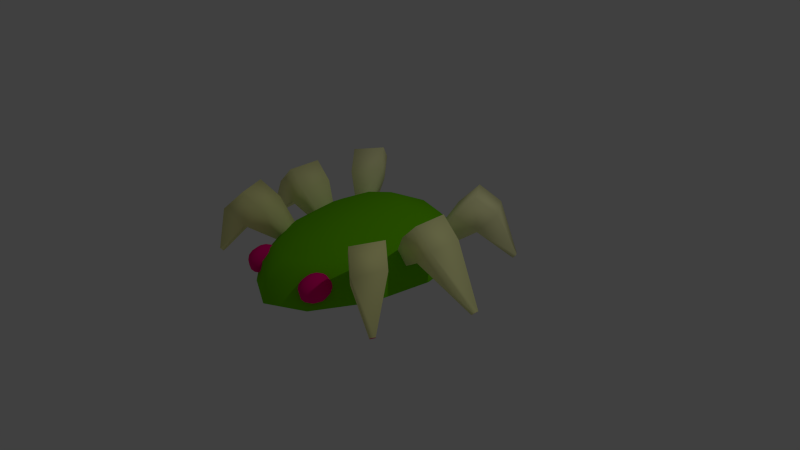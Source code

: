 # Source: Enemy_Bug_01.blend  (saved by Blender 2.67.0; exported with 4.5.12 LTS)
import bpy
from mathutils import Matrix  # noqa: F401  (used for matrix-valued properties, if any)

bpy.ops.wm.read_factory_settings(use_empty=True)
scene = bpy.context.scene
scene.name = 'Scene'

# ---- collections
col_collection_1 = bpy.data.collections.new('Collection 1'); scene.collection.children.link(col_collection_1)

# ---- materials (node trees are filled in below, after node groups)
mat_material_004 = bpy.data.materials.new('Material.004')
mat_material_004.alpha_threshold = 0.0
mat_material_004.use_transparent_shadow = False
mat_material_004.diffuse_color = (1.0, 0.0, 0.2257, 1.0)
mat_material_004.roughness = 0.5
mat_material_004.line_color = (0.0, 0.0, 0.0, 1.0)
mat_material_002 = bpy.data.materials.new('Material.002')
mat_material_002.alpha_threshold = 0.0
mat_material_002.use_transparent_shadow = False
mat_material_002.diffuse_color = (0.9768, 0.9713, 0.4947, 1.0)
mat_material_002.roughness = 0.5
mat_material_002.line_color = (0.0, 0.0, 0.0, 1.0)
mat_material_001 = bpy.data.materials.new('Material.001')
mat_material_001.alpha_threshold = 0.0
mat_material_001.use_transparent_shadow = False
mat_material_001.diffuse_color = (0.99, 1.0, 0.4494, 1.0)
mat_material_001.roughness = 0.5
mat_material_001.line_color = (0.0, 0.0, 0.0, 1.0)
mat_material = bpy.data.materials.new('Material')
mat_material.alpha_threshold = 0.0
mat_material.use_transparent_shadow = False
mat_material.diffuse_color = (1.0, 0.9931, 0.4226, 1.0)
mat_material.roughness = 0.5
mat_material.line_color = (0.0, 0.0, 0.0, 1.0)
mat_material_003 = bpy.data.materials.new('Material.003')
mat_material_003.alpha_threshold = 0.0
mat_material_003.use_transparent_shadow = False
mat_material_003.diffuse_color = (0.1638, 0.6078, 0.0, 1.0)
mat_material_003.roughness = 0.5
mat_material_003.line_color = (0.0, 0.0, 0.0, 1.0)

# ---- material node trees

# ---- world
world_world = bpy.data.worlds.new('World'); scene.world = world_world
world_world.color = (0.05088, 0.05088, 0.05088)
world_world.use_sun_shadow = False
world_world.sun_shadow_jitter_overblur = 0.0
world_world.cycles.sampling_method = 'MANUAL'
world_world.cycles.sample_map_resolution = 256

# ---- cameras
cam_camera = bpy.data.cameras.new('Camera')
cam_camera.clip_end = 100.0
cam_camera.lens = 35.0
cam_camera.sensor_width = 32.0
cam_camera.sensor_height = 18.0
cam_camera.ortho_scale = 7.314
cam_camera.dof.focus_distance = 0.0
cam_camera.dof.aperture_fstop = 128.0

# ---- lights
light_lamp = bpy.data.lights.new('Lamp', 'POINT')
light_lamp.transmission_factor = 0.0
light_lamp.cutoff_distance = 30.0
light_lamp.energy = 100.0
light_lamp.shadow_buffer_clip_start = 1.001
light_lamp.shadow_soft_size = 0.1
light_lamp.shadow_maximum_resolution = 0.006
light_lamp.use_absolute_resolution = True
light_lamp.cycles.use_multiple_importance_sampling = False

# ---- meshes
me_sphere_001 = bpy.data.meshes.new('Sphere.001')
me_sphere_001.from_pydata([(-0.8445, 0.3615, 0.2674), (-0.7169, 0.4961, 0.2674), (-0.7493, 0.2713, 0.3986), (-0.6218, 0.4059, 0.3986), (-1.297, 0.6822, 0.7016), (-1.061, 0.9307, 0.7016), (-1.121, 0.5155, 0.9438), (-0.8855, 0.7641, 0.9438), (-0.9591, 0.362, 0.7206), (-1.135, 0.5286, 0.4784), (-0.7235, 0.6106, 0.7206), (-0.8993, 0.7772, 0.4784), (-1.348, 0.9279, 0.04332), (-1.309, 0.969, 0.04332), (-1.322, 0.9026, 0.00647), (-1.283, 0.9436, 0.00647), (-0.8589, -0.2079, 0.2674), (-0.8589, -0.02249, 0.2674), (-0.7278, -0.2079, 0.3986), (-0.7278, -0.02249, 0.3986), (-1.408, -0.2865, 0.7016), (-1.408, 0.05605, 0.7016), (-1.166, -0.2865, 0.9438), (-1.166, 0.05605, 0.9438), (-0.9424, -0.2865, 0.7206), (-1.185, -0.2865, 0.4784), (-0.9424, 0.05605, 0.7206), (-1.185, 0.05605, 0.4784), (-1.909, -0.1435, 0.04332), (-1.909, -0.08693, 0.04332), (-1.872, -0.1435, 0.00647), (-1.872, -0.08693, 0.00647), (-0.7762, -0.7154, 0.2674), (-0.8689, -0.5548, 0.2674), (-0.6626, -0.6498, 0.3986), (-0.7554, -0.4892, 0.3986), (-1.212, -1.058, 0.7016), (-1.384, -0.7615, 0.7016), (-1.002, -0.9369, 0.9438), (-1.174, -0.6403, 0.9438), (-0.8092, -0.8252, 0.7206), (-1.019, -0.9464, 0.4784), (-0.9806, -0.5286, 0.7206), (-1.19, -0.6498, 0.4784), (-1.462, -1.038, 0.04332), (-1.491, -0.9886, 0.04332), (-1.431, -1.019, 0.00647), (-1.459, -0.9701, 0.00647), (-1.348, 0.9279, 0.04332), (-1.309, 0.969, 0.04332), (-1.322, 0.9026, 0.00647), (-1.283, 0.9436, 0.00647), (-1.462, -1.038, 0.04332), (-1.491, -0.9886, 0.04332), (-1.431, -1.019, 0.00647), (-1.459, -0.9701, 0.00647), (-1.909, -0.1435, 0.04332), (-1.909, -0.08693, 0.04332), (-1.872, -0.1435, 0.00647), (-1.872, -0.08693, 0.00647), (-0.4255, -1.008, 0.08964), (-0.3692, -1.008, 0.1273), (-0.3316, -1.008, 0.1836), (-0.3184, -1.008, 0.25), (-0.3316, -1.008, 0.3164), (-0.3692, -1.008, 0.3727), (-0.4255, -1.008, 0.4104), (-0.445, -1.055, 0.08964), (-0.4051, -1.095, 0.1273), (-0.3785, -1.121, 0.1836), (-0.3692, -1.131, 0.25), (-0.3785, -1.121, 0.3164), (-0.4051, -1.095, 0.3727), (-0.445, -1.055, 0.4104), (-0.4919, -1.074, 0.08964), (-0.4919, -1.131, 0.1273), (-0.4919, -1.168, 0.1836), (-0.4919, -1.182, 0.25), (-0.4919, -1.168, 0.3164), (-0.4919, -1.131, 0.3727), (-0.4919, -1.074, 0.4104), (-0.4919, -1.008, 0.07642), (-0.5389, -1.055, 0.08964), (-0.5787, -1.095, 0.1273), (-0.6053, -1.121, 0.1836), (-0.6147, -1.131, 0.25), (-0.6053, -1.121, 0.3164), (-0.5787, -1.095, 0.3727), (-0.5389, -1.055, 0.4104), (-0.5584, -1.008, 0.08964), (-0.6147, -1.008, 0.1273), (-0.6523, -1.008, 0.1836), (-0.6655, -1.008, 0.25), (-0.6523, -1.008, 0.3164), (-0.6147, -1.008, 0.3727), (-0.5584, -1.008, 0.4104), (-0.5389, -0.9611, 0.08964), (-0.5787, -0.9213, 0.1273), (-0.6053, -0.8947, 0.1836), (-0.6147, -0.8853, 0.25), (-0.6053, -0.8947, 0.3164), (-0.5787, -0.9213, 0.3727), (-0.5389, -0.9611, 0.4104), (-0.4919, -1.008, 0.4236), (-0.4919, -0.9416, 0.08964), (-0.4919, -0.8853, 0.1273), (-0.4919, -0.8477, 0.1836), (-0.4919, -0.8345, 0.25), (-0.4919, -0.8477, 0.3164), (-0.4919, -0.8853, 0.3727), (-0.4919, -0.9416, 0.4104), (-0.445, -0.9611, 0.08964), (-0.4051, -0.9213, 0.1273), (-0.3785, -0.8947, 0.1836), (-0.3692, -0.8853, 0.25), (-0.3785, -0.8947, 0.3164), (-0.4051, -0.9213, 0.3727), (-0.445, -0.9611, 0.4104), (0.0, 0.8489, -5.96e-08), (-0.5878, 0.0, 0.5938), (-0.809, 0.0, 0.4731), (-0.9511, 0.0, 0.309), (-1.0, 0.0, -4.371e-08), (-0.2676, 0.1545, 0.691), (-0.509, 0.2939, 0.5938), (-0.7006, 0.4045, 0.4731), (-0.8236, 0.4755, 0.309), (-0.866, 0.5, -5.96e-08), (-0.1545, 0.2676, 0.691), (-0.2939, 0.4454, 0.5938), (-0.4045, 0.6024, 0.4731), (-0.4755, 0.7092, 0.309), (-0.5, 0.7418, -5.96e-08), (0.0, 0.309, 0.691), (0.0, 0.4961, 0.5938), (0.0, 0.6839, 0.4731), (0.0, 0.8092, 0.309), (0.0, 0.8489, -5.96e-08), (0.0, -0.4247, 0.691), (0.0, -0.7937, 0.5938), (0.0, -1.065, 0.4731), (0.0, -1.242, 0.309), (0.0, -1.313, -5.96e-08), (-0.1545, -0.3731, 0.691), (-0.2939, -0.6876, 0.5938), (-0.4045, -0.9098, 0.4731), (-0.4755, -1.057, 0.309), (-0.5, -1.118, -5.96e-08), (0.0, -1.629e-07, 0.7262), (-0.2676, -0.1993, 0.691), (-0.509, -0.3831, 0.5938), (-0.7006, -0.5131, 0.4731), (-0.8236, -0.6147, 0.309), (-0.866, -0.6261, -5.96e-08), (-0.309, 0.0, 0.691)], [], [(9, 8, 6, 4), (6, 7, 5, 4), (8, 10, 7, 6), (10, 11, 5, 7), (4, 5, 13, 12), (0, 2, 8, 9), (2, 3, 10, 8), (3, 1, 11, 10), (1, 0, 9, 11), (5, 11, 15, 13), (11, 9, 14, 15), (9, 4, 12, 14), (25, 24, 22, 20), (22, 23, 21, 20), (24, 26, 23, 22), (26, 27, 21, 23), (20, 21, 29, 28), (16, 18, 24, 25), (18, 19, 26, 24), (19, 17, 27, 26), (17, 16, 25, 27), (21, 27, 31, 29), (27, 25, 30, 31), (25, 20, 28, 30), (41, 40, 38, 36), (38, 39, 37, 36), (40, 42, 39, 38), (42, 43, 37, 39), (36, 37, 45, 44), (32, 34, 40, 41), (34, 35, 42, 40), (35, 33, 43, 42), (33, 32, 41, 43), (37, 43, 47, 45), (43, 41, 46, 47), (41, 36, 44, 46), (51, 50, 48, 49), (55, 54, 52, 53), (59, 58, 56, 57), (66, 65, 72, 73), (62, 61, 68, 69), (65, 64, 71, 72), (61, 60, 67, 68), (64, 63, 70, 71), (63, 62, 69, 70), (72, 71, 78, 79), (68, 67, 74, 75), (71, 70, 77, 78), (70, 69, 76, 77), (73, 72, 79, 80), (69, 68, 75, 76), (79, 78, 86, 87), (75, 74, 82, 83), (78, 77, 85, 86), (77, 76, 84, 85), (80, 79, 87, 88), (76, 75, 83, 84), (87, 86, 93, 94), (83, 82, 89, 90), (86, 85, 92, 93), (85, 84, 91, 92), (88, 87, 94, 95), (84, 83, 90, 91), (94, 93, 100, 101), (90, 89, 96, 97), (93, 92, 99, 100), (92, 91, 98, 99), (95, 94, 101, 102), (91, 90, 97, 98), (101, 100, 108, 109), (97, 96, 104, 105), (100, 99, 107, 108), (99, 98, 106, 107), (102, 101, 109, 110), (98, 97, 105, 106), (109, 108, 115, 116), (105, 104, 111, 112), (108, 107, 114, 115), (107, 106, 113, 114), (110, 109, 116, 117), (106, 105, 112, 113), (103, 66, 73), (60, 81, 67), (103, 73, 80), (67, 81, 74), (103, 80, 88), (74, 81, 82), (103, 88, 95), (82, 81, 89), (103, 95, 102), (89, 81, 96), (103, 102, 110), (96, 81, 104), (103, 110, 117), (104, 81, 111), (116, 115, 64, 65), (112, 111, 60, 61), (115, 114, 63, 64), (103, 117, 66), (111, 81, 60), (114, 113, 62, 63), (117, 116, 65, 66), (113, 112, 61, 62), (120, 119, 124, 125), (121, 120, 125, 126), (122, 121, 126, 127), (125, 124, 129, 130), (126, 125, 130, 131), (127, 126, 131, 132), (124, 123, 128, 129), (129, 128, 133, 134), (130, 129, 134, 135), (131, 130, 135, 136), (132, 131, 136, 137), (139, 138, 143, 144), (140, 139, 144, 145), (141, 140, 145, 146), (142, 141, 146, 147), (144, 143, 149, 150), (145, 144, 150, 151), (146, 145, 151, 152), (147, 146, 152, 153), (154, 148, 123), (119, 154, 123, 124), (123, 148, 128), (128, 148, 133), (138, 148, 143), (143, 148, 149), (151, 150, 119, 120), (152, 151, 120, 121), (153, 152, 121, 122), (149, 148, 154), (150, 149, 154, 119)])
me_sphere_001.polygons.foreach_set('use_smooth', [True] * 133)
me_sphere_001.polygons.foreach_set('material_index', [1, 1, 1, 1, 1, 1, 1, 1, 1, 1, 1, 1, 2, 2, 2, 2, 2, 2, 2, 2, 2, 2, 2, 2, 3, 3, 3, 3, 3, 3, 3, 3, 3, 3, 3, 3, 0, 0, 0, 0, 0, 0, 0, 0, 0, 0, 0, 0, 0, 0, 0, 0, 0, 0, 0, 0, 0, 0, 0, 0, 0, 0, 0, 0, 0, 0, 0, 0, 0, 0, 0, 0, 0, 0, 0, 0, 0, 0, 0, 0, 0, 0, 0, 0, 0, 0, 0, 0, 0, 0, 0, 0, 0, 0, 0, 0, 0, 0, 0, 0, 0, 0, 0, 4, 4, 4, 4, 4, 4, 4, 4, 4, 4, 4, 4, 4, 4, 4, 4, 4, 4, 4, 4, 4, 4, 4, 4, 4, 4, 4, 4, 4, 4])
me_sphere_001.materials.append(mat_material_004)
me_sphere_001.materials.append(mat_material_002)
me_sphere_001.materials.append(mat_material_001)
me_sphere_001.materials.append(mat_material)
me_sphere_001.materials.append(mat_material_003)
me_sphere_001.use_remesh_preserve_volume = False
me_sphere_001.use_remesh_preserve_attributes = False
me_sphere_001.use_mirror_vertex_groups = False
me_sphere_001.update()

# ---- objects
ob_sphere_001 = bpy.data.objects.new('Sphere.001', me_sphere_001)
ob_lamp = bpy.data.objects.new('Lamp', light_lamp)
ob_camera = bpy.data.objects.new('Camera', cam_camera)

# ---- transforms, parenting, visibility, modifiers, constraints
ob_sphere_001.location = (0.0, 0.0, 0.0)
ob_sphere_001.scale = (1.0, 1.315, 1.0)
ob_sphere_001.lineart.crease_threshold = 0.0
_m = ob_sphere_001.modifiers.new('Mirror', 'MIRROR')
_m.use_clip = True
ob_lamp.location = (4.076, 1.005, 5.904)
ob_lamp.rotation_euler = (0.6503, 0.05522, 1.866)
ob_lamp.lock_rotations_4d = False
ob_lamp.empty_display_type = 'ARROWS'
ob_lamp.color = (0.0, 0.0, 0.0, 0.0)
ob_lamp.lineart.crease_threshold = 0.0
ob_camera.location = (7.481, -6.508, 5.344)
ob_camera.rotation_euler = (1.109, 0.01082, 0.8149)
ob_camera.lock_rotations_4d = False
ob_camera.empty_display_type = 'ARROWS'
ob_camera.color = (0.0, 0.0, 0.0, 0.0)
ob_camera.display_type = 'WIRE'
ob_camera.lineart.crease_threshold = 0.0

# ---- collection membership
col_collection_1.objects.link(ob_sphere_001)
col_collection_1.objects.link(ob_lamp)
col_collection_1.objects.link(ob_camera)

# ---- scene / render settings (as saved in the file)
scene.camera = ob_camera
scene.frame_start = 1; scene.frame_end = 250; scene.frame_set(1)
scene.render.engine = 'BLENDER_EEVEE_NEXT'
scene.render.image_settings.color_mode = 'RGB'
scene.render.image_settings.compression = 90
scene.render.resolution_percentage = 50
scene.render.dither_intensity = 0.0
scene.cycles.use_denoising = False
scene.cycles.samples = 10
scene.cycles.sampling_pattern = 'TABULATED_SOBOL'
scene.cycles.light_sampling_threshold = 0.0
scene.cycles.use_adaptive_sampling = False
scene.cycles.use_light_tree = False
scene.cycles.blur_glossy = 0.0
scene.cycles.volume_bounces = 1
scene.cycles.pixel_filter_type = 'GAUSSIAN'
scene.cycles.sample_clamp_indirect = 0.0
scene.view_settings.view_transform = 'Standard'
bpy.context.view_layer.update()
